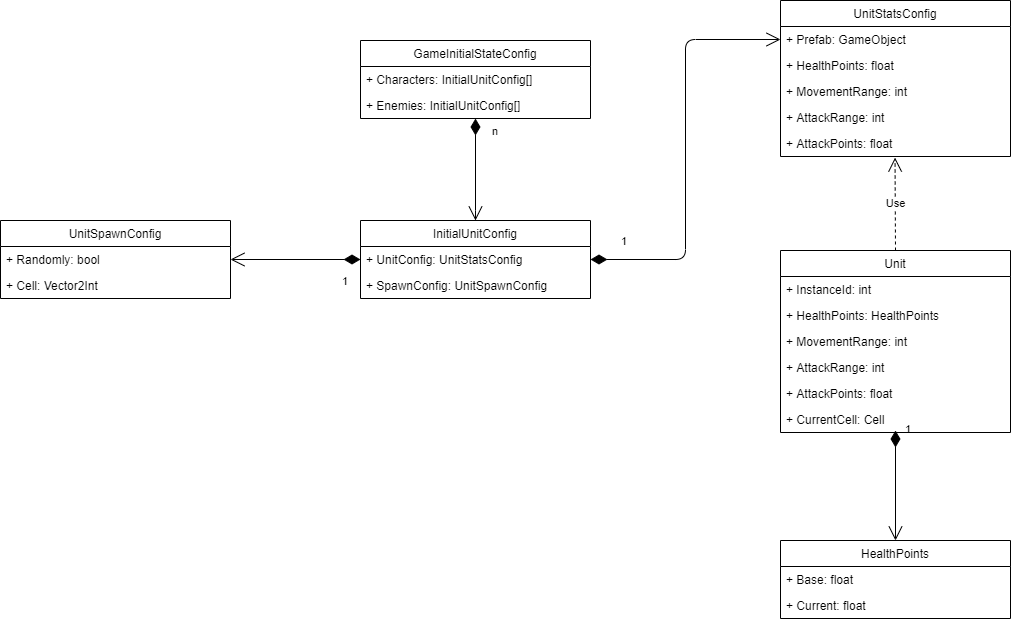

The diagram above was exported from draw.io. Its source (the exported page's mxGraphModel, read from the mxfile embedded in the PNG):
<mxGraphModel dx="4155" dy="1783" grid="1" gridSize="10" guides="1" tooltips="1" connect="1" arrows="1" fold="1" page="1" pageScale="1" pageWidth="1169" pageHeight="827" math="0" shadow="0">
  <root>
    <mxCell id="R8OZzJKhFi-LZ6tjhl3j-0" />
    <mxCell id="R8OZzJKhFi-LZ6tjhl3j-1" parent="R8OZzJKhFi-LZ6tjhl3j-0" />
    <mxCell id="_mi1xW_r8cLd6QwCAaOg-8" value="n" style="endArrow=open;html=1;endSize=12;startArrow=diamondThin;startSize=14;startFill=1;edgeStyle=orthogonalEdgeStyle;align=left;verticalAlign=bottom;entryX=0.5;entryY=0;entryDx=0;entryDy=0;strokeWidth=1;" parent="R8OZzJKhFi-LZ6tjhl3j-1" source="_mi1xW_r8cLd6QwCAaOg-2" target="_mi1xW_r8cLd6QwCAaOg-3" edge="1">
      <mxGeometry x="-0.5691" y="15" relative="1" as="geometry">
        <mxPoint x="889" y="290" as="sourcePoint" />
        <mxPoint x="1049" y="290" as="targetPoint" />
        <Array as="points">
          <mxPoint x="554" y="310" />
          <mxPoint x="554" y="310" />
        </Array>
        <mxPoint as="offset" />
      </mxGeometry>
    </mxCell>
    <mxCell id="_mi1xW_r8cLd6QwCAaOg-13" value="1" style="endArrow=open;html=1;endSize=12;startArrow=diamondThin;startSize=14;startFill=1;edgeStyle=orthogonalEdgeStyle;align=left;verticalAlign=bottom;entryX=1;entryY=0.5;entryDx=0;entryDy=0;strokeWidth=1;exitX=0;exitY=0.5;exitDx=0;exitDy=0;" parent="R8OZzJKhFi-LZ6tjhl3j-1" source="_mi1xW_r8cLd6QwCAaOg-4" target="_mi1xW_r8cLd6QwCAaOg-11" edge="1">
      <mxGeometry x="-0.6923" y="31" relative="1" as="geometry">
        <mxPoint x="419" y="490" as="sourcePoint" />
        <mxPoint x="564" y="320" as="targetPoint" />
        <Array as="points" />
        <mxPoint as="offset" />
      </mxGeometry>
    </mxCell>
    <mxCell id="_mi1xW_r8cLd6QwCAaOg-17" value="1" style="endArrow=open;html=1;endSize=12;startArrow=diamondThin;startSize=14;startFill=1;edgeStyle=orthogonalEdgeStyle;align=left;verticalAlign=bottom;entryX=0;entryY=0.5;entryDx=0;entryDy=0;strokeWidth=1;exitX=1;exitY=0.5;exitDx=0;exitDy=0;" parent="R8OZzJKhFi-LZ6tjhl3j-1" source="_mi1xW_r8cLd6QwCAaOg-4" target="_mi1xW_r8cLd6QwCAaOg-15" edge="1">
      <mxGeometry x="-0.8571" y="9" relative="1" as="geometry">
        <mxPoint x="499" y="139" as="sourcePoint" />
        <mxPoint x="369" y="139" as="targetPoint" />
        <Array as="points" />
        <mxPoint x="-1" as="offset" />
      </mxGeometry>
    </mxCell>
    <mxCell id="_mi1xW_r8cLd6QwCAaOg-29" value="Use" style="endArrow=open;endSize=12;dashed=1;html=1;strokeWidth=1;entryX=0.498;entryY=1.042;entryDx=0;entryDy=0;entryPerimeter=0;exitX=0.5;exitY=0;exitDx=0;exitDy=0;" parent="R8OZzJKhFi-LZ6tjhl3j-1" source="_mi1xW_r8cLd6QwCAaOg-23" target="_mi1xW_r8cLd6QwCAaOg-22" edge="1">
      <mxGeometry width="160" relative="1" as="geometry">
        <mxPoint x="819" y="290" as="sourcePoint" />
        <mxPoint x="979" y="290" as="targetPoint" />
      </mxGeometry>
    </mxCell>
    <mxCell id="NYwyYHzfr-TQCiuqmt5r-9" value="1" style="endArrow=open;html=1;endSize=12;startArrow=diamondThin;startSize=14;startFill=1;edgeStyle=orthogonalEdgeStyle;align=left;verticalAlign=bottom;entryX=0.5;entryY=0;entryDx=0;entryDy=0;strokeWidth=1;" parent="R8OZzJKhFi-LZ6tjhl3j-1" target="NYwyYHzfr-TQCiuqmt5r-2" edge="1">
      <mxGeometry x="-0.8571" y="9" relative="1" as="geometry">
        <mxPoint x="974" y="520" as="sourcePoint" />
        <mxPoint x="869" y="139" as="targetPoint" />
        <Array as="points" />
        <mxPoint x="-1" as="offset" />
      </mxGeometry>
    </mxCell>
    <mxCell id="_mi1xW_r8cLd6QwCAaOg-14" value="UnitStatsConfig" style="swimlane;fontStyle=0;childLayout=stackLayout;horizontal=1;startSize=26;fillColor=none;horizontalStack=0;resizeParent=1;resizeParentMax=0;resizeLast=0;collapsible=1;marginBottom=0;" parent="R8OZzJKhFi-LZ6tjhl3j-1" vertex="1">
      <mxGeometry x="859" y="90" width="230" height="156" as="geometry" />
    </mxCell>
    <mxCell id="_mi1xW_r8cLd6QwCAaOg-15" value="+ Prefab: GameObject" style="text;strokeColor=none;fillColor=none;align=left;verticalAlign=top;spacingLeft=4;spacingRight=4;overflow=hidden;rotatable=0;points=[[0,0.5],[1,0.5]];portConstraint=eastwest;" parent="_mi1xW_r8cLd6QwCAaOg-14" vertex="1">
      <mxGeometry y="26" width="230" height="26" as="geometry" />
    </mxCell>
    <mxCell id="_mi1xW_r8cLd6QwCAaOg-16" value="+ HealthPoints: float" style="text;strokeColor=none;fillColor=none;align=left;verticalAlign=top;spacingLeft=4;spacingRight=4;overflow=hidden;rotatable=0;points=[[0,0.5],[1,0.5]];portConstraint=eastwest;" parent="_mi1xW_r8cLd6QwCAaOg-14" vertex="1">
      <mxGeometry y="52" width="230" height="26" as="geometry" />
    </mxCell>
    <mxCell id="_mi1xW_r8cLd6QwCAaOg-20" value="+ MovementRange: int" style="text;strokeColor=none;fillColor=none;align=left;verticalAlign=top;spacingLeft=4;spacingRight=4;overflow=hidden;rotatable=0;points=[[0,0.5],[1,0.5]];portConstraint=eastwest;" parent="_mi1xW_r8cLd6QwCAaOg-14" vertex="1">
      <mxGeometry y="78" width="230" height="26" as="geometry" />
    </mxCell>
    <mxCell id="_mi1xW_r8cLd6QwCAaOg-21" value="+ AttackRange: int" style="text;strokeColor=none;fillColor=none;align=left;verticalAlign=top;spacingLeft=4;spacingRight=4;overflow=hidden;rotatable=0;points=[[0,0.5],[1,0.5]];portConstraint=eastwest;" parent="_mi1xW_r8cLd6QwCAaOg-14" vertex="1">
      <mxGeometry y="104" width="230" height="26" as="geometry" />
    </mxCell>
    <mxCell id="_mi1xW_r8cLd6QwCAaOg-22" value="+ AttackPoints: float" style="text;strokeColor=none;fillColor=none;align=left;verticalAlign=top;spacingLeft=4;spacingRight=4;overflow=hidden;rotatable=0;points=[[0,0.5],[1,0.5]];portConstraint=eastwest;" parent="_mi1xW_r8cLd6QwCAaOg-14" vertex="1">
      <mxGeometry y="130" width="230" height="26" as="geometry" />
    </mxCell>
    <mxCell id="_mi1xW_r8cLd6QwCAaOg-23" value="Unit" style="swimlane;fontStyle=0;childLayout=stackLayout;horizontal=1;startSize=26;fillColor=none;horizontalStack=0;resizeParent=1;resizeParentMax=0;resizeLast=0;collapsible=1;marginBottom=0;" parent="R8OZzJKhFi-LZ6tjhl3j-1" vertex="1">
      <mxGeometry x="859" y="340" width="230" height="182" as="geometry" />
    </mxCell>
    <mxCell id="NYwyYHzfr-TQCiuqmt5r-0" value="+ InstanceId: int" style="text;strokeColor=none;fillColor=none;align=left;verticalAlign=top;spacingLeft=4;spacingRight=4;overflow=hidden;rotatable=0;points=[[0,0.5],[1,0.5]];portConstraint=eastwest;" parent="_mi1xW_r8cLd6QwCAaOg-23" vertex="1">
      <mxGeometry y="26" width="230" height="26" as="geometry" />
    </mxCell>
    <mxCell id="_mi1xW_r8cLd6QwCAaOg-25" value="+ HealthPoints: HealthPoints" style="text;strokeColor=none;fillColor=none;align=left;verticalAlign=top;spacingLeft=4;spacingRight=4;overflow=hidden;rotatable=0;points=[[0,0.5],[1,0.5]];portConstraint=eastwest;" parent="_mi1xW_r8cLd6QwCAaOg-23" vertex="1">
      <mxGeometry y="52" width="230" height="26" as="geometry" />
    </mxCell>
    <mxCell id="_mi1xW_r8cLd6QwCAaOg-26" value="+ MovementRange: int" style="text;strokeColor=none;fillColor=none;align=left;verticalAlign=top;spacingLeft=4;spacingRight=4;overflow=hidden;rotatable=0;points=[[0,0.5],[1,0.5]];portConstraint=eastwest;" parent="_mi1xW_r8cLd6QwCAaOg-23" vertex="1">
      <mxGeometry y="78" width="230" height="26" as="geometry" />
    </mxCell>
    <mxCell id="_mi1xW_r8cLd6QwCAaOg-27" value="+ AttackRange: int" style="text;strokeColor=none;fillColor=none;align=left;verticalAlign=top;spacingLeft=4;spacingRight=4;overflow=hidden;rotatable=0;points=[[0,0.5],[1,0.5]];portConstraint=eastwest;" parent="_mi1xW_r8cLd6QwCAaOg-23" vertex="1">
      <mxGeometry y="104" width="230" height="26" as="geometry" />
    </mxCell>
    <mxCell id="_mi1xW_r8cLd6QwCAaOg-28" value="+ AttackPoints: float" style="text;strokeColor=none;fillColor=none;align=left;verticalAlign=top;spacingLeft=4;spacingRight=4;overflow=hidden;rotatable=0;points=[[0,0.5],[1,0.5]];portConstraint=eastwest;" parent="_mi1xW_r8cLd6QwCAaOg-23" vertex="1">
      <mxGeometry y="130" width="230" height="26" as="geometry" />
    </mxCell>
    <mxCell id="NYwyYHzfr-TQCiuqmt5r-1" value="+ CurrentCell: Cell" style="text;strokeColor=none;fillColor=none;align=left;verticalAlign=top;spacingLeft=4;spacingRight=4;overflow=hidden;rotatable=0;points=[[0,0.5],[1,0.5]];portConstraint=eastwest;" parent="_mi1xW_r8cLd6QwCAaOg-23" vertex="1">
      <mxGeometry y="156" width="230" height="26" as="geometry" />
    </mxCell>
    <mxCell id="NYwyYHzfr-TQCiuqmt5r-2" value="HealthPoints" style="swimlane;fontStyle=0;childLayout=stackLayout;horizontal=1;startSize=26;fillColor=none;horizontalStack=0;resizeParent=1;resizeParentMax=0;resizeLast=0;collapsible=1;marginBottom=0;" parent="R8OZzJKhFi-LZ6tjhl3j-1" vertex="1">
      <mxGeometry x="859" y="630" width="230" height="78" as="geometry" />
    </mxCell>
    <mxCell id="NYwyYHzfr-TQCiuqmt5r-3" value="+ Base: float" style="text;strokeColor=none;fillColor=none;align=left;verticalAlign=top;spacingLeft=4;spacingRight=4;overflow=hidden;rotatable=0;points=[[0,0.5],[1,0.5]];portConstraint=eastwest;" parent="NYwyYHzfr-TQCiuqmt5r-2" vertex="1">
      <mxGeometry y="26" width="230" height="26" as="geometry" />
    </mxCell>
    <mxCell id="NYwyYHzfr-TQCiuqmt5r-4" value="+ Current: float" style="text;strokeColor=none;fillColor=none;align=left;verticalAlign=top;spacingLeft=4;spacingRight=4;overflow=hidden;rotatable=0;points=[[0,0.5],[1,0.5]];portConstraint=eastwest;" parent="NYwyYHzfr-TQCiuqmt5r-2" vertex="1">
      <mxGeometry y="52" width="230" height="26" as="geometry" />
    </mxCell>
    <mxCell id="_mi1xW_r8cLd6QwCAaOg-0" value="GameInitialStateConfig" style="swimlane;fontStyle=0;childLayout=stackLayout;horizontal=1;startSize=26;fillColor=none;horizontalStack=0;resizeParent=1;resizeParentMax=0;resizeLast=0;collapsible=1;marginBottom=0;" parent="R8OZzJKhFi-LZ6tjhl3j-1" vertex="1">
      <mxGeometry x="439" y="130" width="230" height="78" as="geometry" />
    </mxCell>
    <mxCell id="_mi1xW_r8cLd6QwCAaOg-1" value="+ Characters: InitialUnitConfig[]" style="text;strokeColor=none;fillColor=none;align=left;verticalAlign=top;spacingLeft=4;spacingRight=4;overflow=hidden;rotatable=0;points=[[0,0.5],[1,0.5]];portConstraint=eastwest;" parent="_mi1xW_r8cLd6QwCAaOg-0" vertex="1">
      <mxGeometry y="26" width="230" height="26" as="geometry" />
    </mxCell>
    <mxCell id="_mi1xW_r8cLd6QwCAaOg-2" value="+ Enemies: InitialUnitConfig[]" style="text;strokeColor=none;fillColor=none;align=left;verticalAlign=top;spacingLeft=4;spacingRight=4;overflow=hidden;rotatable=0;points=[[0,0.5],[1,0.5]];portConstraint=eastwest;" parent="_mi1xW_r8cLd6QwCAaOg-0" vertex="1">
      <mxGeometry y="52" width="230" height="26" as="geometry" />
    </mxCell>
    <mxCell id="_mi1xW_r8cLd6QwCAaOg-3" value="InitialUnitConfig" style="swimlane;fontStyle=0;childLayout=stackLayout;horizontal=1;startSize=26;fillColor=none;horizontalStack=0;resizeParent=1;resizeParentMax=0;resizeLast=0;collapsible=1;marginBottom=0;" parent="R8OZzJKhFi-LZ6tjhl3j-1" vertex="1">
      <mxGeometry x="439" y="310" width="230" height="78" as="geometry" />
    </mxCell>
    <mxCell id="_mi1xW_r8cLd6QwCAaOg-4" value="+ UnitConfig: UnitStatsConfig" style="text;strokeColor=none;fillColor=none;align=left;verticalAlign=top;spacingLeft=4;spacingRight=4;overflow=hidden;rotatable=0;points=[[0,0.5],[1,0.5]];portConstraint=eastwest;" parent="_mi1xW_r8cLd6QwCAaOg-3" vertex="1">
      <mxGeometry y="26" width="230" height="26" as="geometry" />
    </mxCell>
    <mxCell id="_mi1xW_r8cLd6QwCAaOg-5" value="+ SpawnConfig: UnitSpawnConfig" style="text;strokeColor=none;fillColor=none;align=left;verticalAlign=top;spacingLeft=4;spacingRight=4;overflow=hidden;rotatable=0;points=[[0,0.5],[1,0.5]];portConstraint=eastwest;" parent="_mi1xW_r8cLd6QwCAaOg-3" vertex="1">
      <mxGeometry y="52" width="230" height="26" as="geometry" />
    </mxCell>
    <mxCell id="_mi1xW_r8cLd6QwCAaOg-10" value="UnitSpawnConfig" style="swimlane;fontStyle=0;childLayout=stackLayout;horizontal=1;startSize=26;fillColor=none;horizontalStack=0;resizeParent=1;resizeParentMax=0;resizeLast=0;collapsible=1;marginBottom=0;" parent="R8OZzJKhFi-LZ6tjhl3j-1" vertex="1">
      <mxGeometry x="79" y="310" width="230" height="78" as="geometry" />
    </mxCell>
    <mxCell id="_mi1xW_r8cLd6QwCAaOg-11" value="+ Randomly: bool" style="text;strokeColor=none;fillColor=none;align=left;verticalAlign=top;spacingLeft=4;spacingRight=4;overflow=hidden;rotatable=0;points=[[0,0.5],[1,0.5]];portConstraint=eastwest;" parent="_mi1xW_r8cLd6QwCAaOg-10" vertex="1">
      <mxGeometry y="26" width="230" height="26" as="geometry" />
    </mxCell>
    <mxCell id="_mi1xW_r8cLd6QwCAaOg-12" value="+ Cell: Vector2Int" style="text;strokeColor=none;fillColor=none;align=left;verticalAlign=top;spacingLeft=4;spacingRight=4;overflow=hidden;rotatable=0;points=[[0,0.5],[1,0.5]];portConstraint=eastwest;" parent="_mi1xW_r8cLd6QwCAaOg-10" vertex="1">
      <mxGeometry y="52" width="230" height="26" as="geometry" />
    </mxCell>
  </root>
</mxGraphModel>